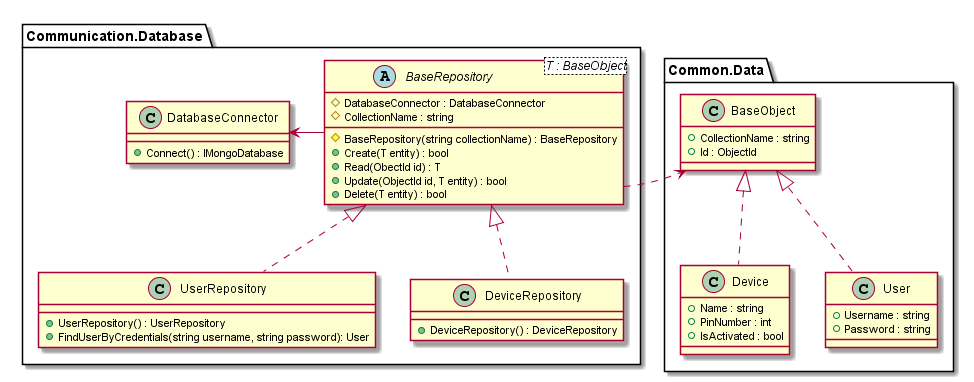

The diagram above was rendered by PlantUML. Its source (embedded in the PNG):
@startuml RepositoryClassDiagram

package Communication.Database {
    abstract BaseRepository<T : BaseObject> {
        # DatabaseConnector : DatabaseConnector
        # CollectionName : string

        # BaseRepository(string collectionName) : BaseRepository
        + Create(T entity) : bool
        + Read(ObectId id) : T
        + Update(ObjectId id, T entity) : bool
        + Delete(T entity) : bool
    }

    class UserRepository {
        + UserRepository() : UserRepository
        + FindUserByCredentials(string username, string password): User
    }

    class DeviceRepository {
        + DeviceRepository() : DeviceRepository
    }

    class DatabaseConnector {
        + Connect() : IMongoDatabase
    }

    UserRepository .up.|> BaseRepository
    DeviceRepository .up.|> BaseRepository
    BaseRepository -left-> DatabaseConnector
}

package Common.Data {
    class BaseObject {
        + CollectionName : string
        + Id : ObjectId
    }

    class Device {
        + Name : string
        + PinNumber : int
        + IsActivated : bool
    }

    class User {
        + Username : string
        + Password : string
    }

    User .up.|> BaseObject
    Device .up.|> BaseObject
}

BaseRepository .right.> BaseObject

@enduml